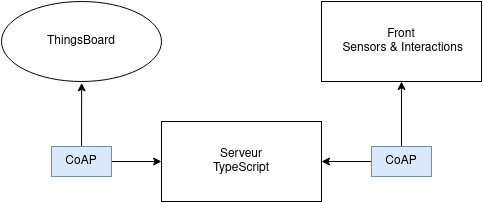

The diagram above was exported from draw.io. Its source (the exported page's mxGraphModel, read from the mxfile embedded in the PNG):
<mxGraphModel dx="677" dy="375" grid="1" gridSize="10" guides="1" tooltips="1" connect="1" arrows="1" fold="1" page="1" pageScale="1" pageWidth="850" pageHeight="1100" math="0" shadow="0">
  <root>
    <mxCell id="0" />
    <mxCell id="1" parent="0" />
    <mxCell id="65DhBMg1NTMbqst2AQ38-3" value="ThingsBoard" style="ellipse;whiteSpace=wrap;html=1;" vertex="1" parent="1">
      <mxGeometry x="160" y="200" width="160" height="80" as="geometry" />
    </mxCell>
    <mxCell id="65DhBMg1NTMbqst2AQ38-4" value="&lt;div&gt;Serveur&lt;/div&gt;&lt;div&gt;TypeScript&lt;br&gt;&lt;/div&gt;" style="rounded=0;whiteSpace=wrap;html=1;" vertex="1" parent="1">
      <mxGeometry x="320" y="320" width="160" height="80" as="geometry" />
    </mxCell>
    <mxCell id="65DhBMg1NTMbqst2AQ38-5" value="&lt;div&gt;Front&lt;/div&gt;&lt;div&gt;&amp;nbsp;Sensors &amp;amp; Interactions&lt;/div&gt;" style="rounded=0;whiteSpace=wrap;html=1;" vertex="1" parent="1">
      <mxGeometry x="480" y="200" width="160" height="80" as="geometry" />
    </mxCell>
    <mxCell id="65DhBMg1NTMbqst2AQ38-6" value="" style="endArrow=classic;startArrow=classic;html=1;rounded=0;exitX=0.501;exitY=1.017;exitDx=0;exitDy=0;exitPerimeter=0;entryX=0;entryY=0.5;entryDx=0;entryDy=0;" edge="1" parent="1" source="65DhBMg1NTMbqst2AQ38-3" target="65DhBMg1NTMbqst2AQ38-4">
      <mxGeometry width="50" height="50" relative="1" as="geometry">
        <mxPoint x="400" y="430" as="sourcePoint" />
        <mxPoint x="450" y="380" as="targetPoint" />
        <Array as="points">
          <mxPoint x="240" y="360" />
        </Array>
      </mxGeometry>
    </mxCell>
    <mxCell id="65DhBMg1NTMbqst2AQ38-7" value="" style="endArrow=classic;startArrow=classic;html=1;rounded=0;entryX=0.5;entryY=1;entryDx=0;entryDy=0;exitX=1;exitY=0.5;exitDx=0;exitDy=0;" edge="1" parent="1" source="65DhBMg1NTMbqst2AQ38-4" target="65DhBMg1NTMbqst2AQ38-5">
      <mxGeometry width="50" height="50" relative="1" as="geometry">
        <mxPoint x="400" y="430" as="sourcePoint" />
        <mxPoint x="450" y="380" as="targetPoint" />
        <Array as="points">
          <mxPoint x="560" y="360" />
        </Array>
      </mxGeometry>
    </mxCell>
    <mxCell id="65DhBMg1NTMbqst2AQ38-8" value="CoAP" style="text;html=1;strokeColor=#6c8ebf;fillColor=#dae8fc;align=center;verticalAlign=middle;whiteSpace=wrap;rounded=0;" vertex="1" parent="1">
      <mxGeometry x="210" y="345" width="60" height="30" as="geometry" />
    </mxCell>
    <mxCell id="65DhBMg1NTMbqst2AQ38-9" value="CoAP" style="text;html=1;strokeColor=#6c8ebf;fillColor=#dae8fc;align=center;verticalAlign=middle;whiteSpace=wrap;rounded=0;" vertex="1" parent="1">
      <mxGeometry x="530" y="345" width="60" height="30" as="geometry" />
    </mxCell>
  </root>
</mxGraphModel>